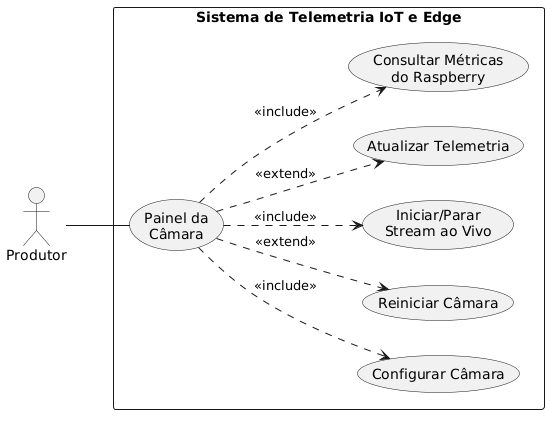

The diagram above was rendered by PlantUML. Its source (embedded in the PNG):
@startuml
left to right direction
actor Produtor

rectangle "Sistema de Telemetria IoT e Edge" {
  usecase "Painel da\nCâmara" as painel
  usecase "Configurar Câmara" as config
  usecase "Reiniciar Câmara" as reiniciar
  usecase "Iniciar/Parar\nStream ao Vivo" as stream
  usecase "Atualizar Telemetria" as atualizar
  usecase "Consultar Métricas\ndo Raspberry" as metricas
}

Produtor -- painel

painel ..> metricas : <<include>>
painel ..> stream : <<include>>
painel ..> config : <<include>>
painel ..> atualizar : <<extend>>
painel ..> reiniciar : <<extend>>
@enduml